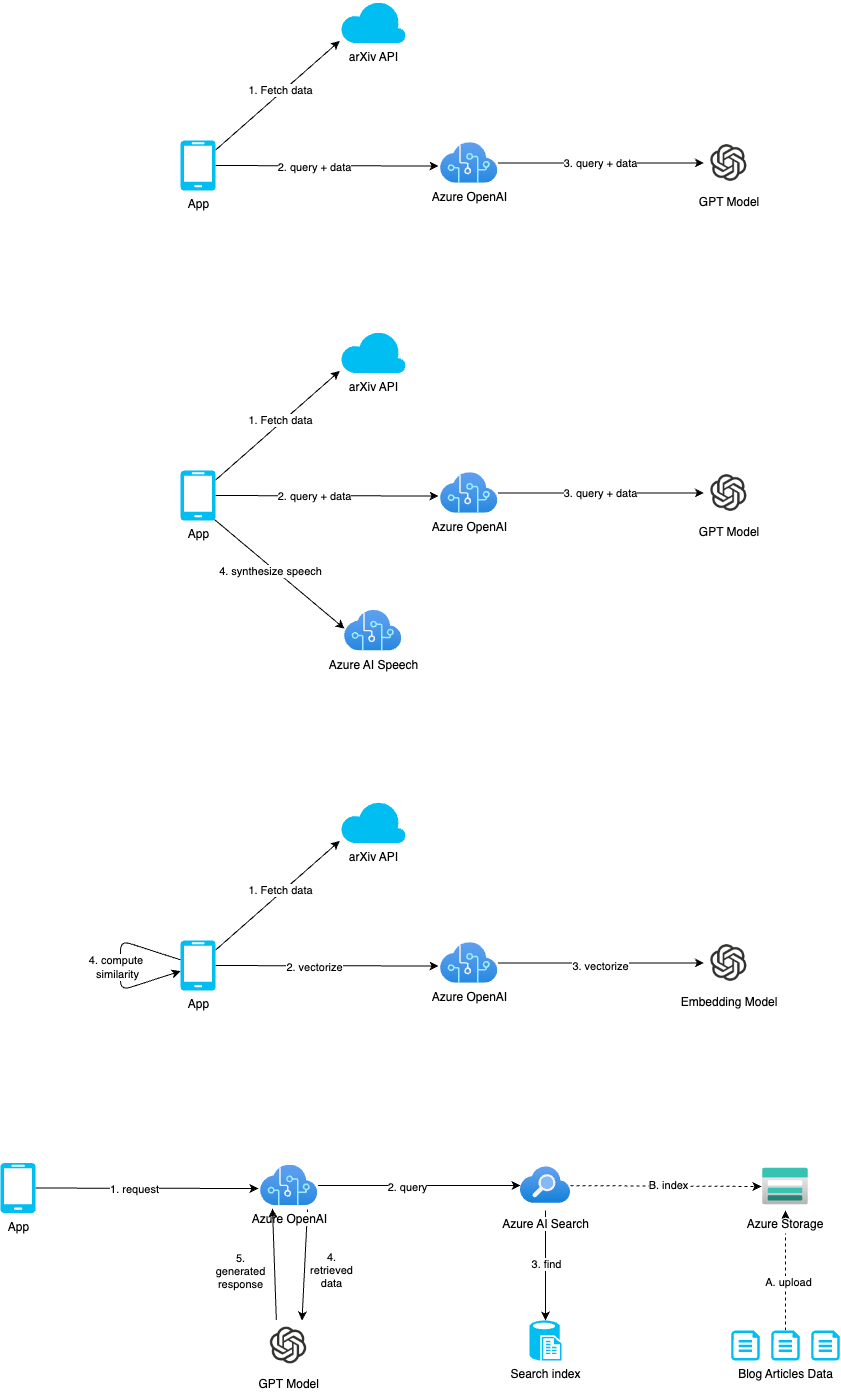

The diagram above was exported from draw.io. Its source (the exported page's mxGraphModel, read from the mxfile embedded in the PNG):
<mxGraphModel dx="1782" dy="959" grid="1" gridSize="10" guides="1" tooltips="1" connect="1" arrows="1" fold="1" page="0" pageScale="1" pageWidth="827" pageHeight="1169" math="0" shadow="0">
  <root>
    <mxCell id="0" />
    <mxCell id="1" parent="0" />
    <mxCell id="3" style="edgeStyle=none;html=1;entryX=0;entryY=0.5;entryDx=0;entryDy=0;" edge="1" parent="1" source="5" target="11">
      <mxGeometry relative="1" as="geometry" />
    </mxCell>
    <mxCell id="16" value="3. query + data" style="edgeLabel;html=1;align=center;verticalAlign=middle;resizable=0;points=[];" vertex="1" connectable="0" parent="3">
      <mxGeometry x="0.062" y="-1" relative="1" as="geometry">
        <mxPoint x="-7" y="-1" as="offset" />
      </mxGeometry>
    </mxCell>
    <mxCell id="5" value="Azure OpenAI" style="aspect=fixed;html=1;points=[];align=center;image;fontSize=12;image=img/lib/azure2/ai_machine_learning/Cognitive_Services.svg;" vertex="1" parent="1">
      <mxGeometry x="410" y="432.25" width="57.38" height="40.5" as="geometry" />
    </mxCell>
    <mxCell id="6" style="edgeStyle=none;html=1;entryX=-0.035;entryY=0.574;entryDx=0;entryDy=0;entryPerimeter=0;" edge="1" parent="1" source="8" target="5">
      <mxGeometry relative="1" as="geometry" />
    </mxCell>
    <mxCell id="7" value="2. query + data" style="edgeLabel;html=1;align=center;verticalAlign=middle;resizable=0;points=[];" vertex="1" connectable="0" parent="6">
      <mxGeometry x="-0.1121" y="-1" relative="1" as="geometry">
        <mxPoint as="offset" />
      </mxGeometry>
    </mxCell>
    <mxCell id="14" style="edgeStyle=none;html=1;entryX=-0.012;entryY=0.951;entryDx=0;entryDy=0;entryPerimeter=0;" edge="1" parent="1" source="8" target="13">
      <mxGeometry relative="1" as="geometry" />
    </mxCell>
    <mxCell id="15" value="1. Fetch data" style="edgeLabel;html=1;align=center;verticalAlign=middle;resizable=0;points=[];" vertex="1" connectable="0" parent="14">
      <mxGeometry x="0.0612" y="3" relative="1" as="geometry">
        <mxPoint as="offset" />
      </mxGeometry>
    </mxCell>
    <mxCell id="8" value="App" style="verticalLabelPosition=bottom;html=1;verticalAlign=top;align=center;strokeColor=none;fillColor=#00BEF2;shape=mxgraph.azure.mobile;pointerEvents=1;" vertex="1" parent="1">
      <mxGeometry x="150" y="430" width="35" height="50" as="geometry" />
    </mxCell>
    <mxCell id="11" value="GPT Model" style="shape=image;verticalLabelPosition=bottom;labelBackgroundColor=default;verticalAlign=top;aspect=fixed;imageAspect=0;image=data:image/png,(base64 omitted: 9428 chars);" vertex="1" parent="1">
      <mxGeometry x="673.38" y="427.5" width="51.32" height="50" as="geometry" />
    </mxCell>
    <mxCell id="13" value="arXiv API" style="verticalLabelPosition=bottom;html=1;verticalAlign=top;align=center;strokeColor=none;fillColor=#00BEF2;shape=mxgraph.azure.cloud;" vertex="1" parent="1">
      <mxGeometry x="310" y="290" width="65.38" height="42.5" as="geometry" />
    </mxCell>
    <mxCell id="30" style="edgeStyle=none;html=1;entryX=0;entryY=0.5;entryDx=0;entryDy=0;" edge="1" parent="1" source="32" target="40">
      <mxGeometry relative="1" as="geometry" />
    </mxCell>
    <mxCell id="31" value="3. query + data" style="edgeLabel;html=1;align=center;verticalAlign=middle;resizable=0;points=[];" vertex="1" connectable="0" parent="30">
      <mxGeometry x="0.062" y="-1" relative="1" as="geometry">
        <mxPoint x="-7" y="-1" as="offset" />
      </mxGeometry>
    </mxCell>
    <mxCell id="32" value="Azure OpenAI" style="aspect=fixed;html=1;points=[];align=center;image;fontSize=12;image=img/lib/azure2/ai_machine_learning/Cognitive_Services.svg;" vertex="1" parent="1">
      <mxGeometry x="410" y="762.25" width="57.38" height="40.5" as="geometry" />
    </mxCell>
    <mxCell id="33" style="edgeStyle=none;html=1;entryX=-0.035;entryY=0.574;entryDx=0;entryDy=0;entryPerimeter=0;" edge="1" parent="1" source="37" target="32">
      <mxGeometry relative="1" as="geometry" />
    </mxCell>
    <mxCell id="34" value="2. query + data" style="edgeLabel;html=1;align=center;verticalAlign=middle;resizable=0;points=[];" vertex="1" connectable="0" parent="33">
      <mxGeometry x="-0.1121" y="-1" relative="1" as="geometry">
        <mxPoint y="-1" as="offset" />
      </mxGeometry>
    </mxCell>
    <mxCell id="35" style="edgeStyle=none;html=1;entryX=-0.012;entryY=0.951;entryDx=0;entryDy=0;entryPerimeter=0;" edge="1" parent="1" source="37" target="41">
      <mxGeometry relative="1" as="geometry" />
    </mxCell>
    <mxCell id="36" value="1. Fetch data" style="edgeLabel;html=1;align=center;verticalAlign=middle;resizable=0;points=[];" vertex="1" connectable="0" parent="35">
      <mxGeometry x="0.0612" y="3" relative="1" as="geometry">
        <mxPoint as="offset" />
      </mxGeometry>
    </mxCell>
    <mxCell id="44" style="edgeStyle=none;html=1;exitX=0.97;exitY=0.98;exitDx=0;exitDy=0;exitPerimeter=0;entryX=0;entryY=0.449;entryDx=0;entryDy=0;entryPerimeter=0;" edge="1" parent="1" source="37" target="42">
      <mxGeometry relative="1" as="geometry" />
    </mxCell>
    <mxCell id="45" value="4. synthesize speech" style="edgeLabel;html=1;align=center;verticalAlign=middle;resizable=0;points=[];" vertex="1" connectable="0" parent="44">
      <mxGeometry x="-0.099" y="-4" relative="1" as="geometry">
        <mxPoint as="offset" />
      </mxGeometry>
    </mxCell>
    <mxCell id="37" value="App" style="verticalLabelPosition=bottom;html=1;verticalAlign=top;align=center;strokeColor=none;fillColor=#00BEF2;shape=mxgraph.azure.mobile;pointerEvents=1;" vertex="1" parent="1">
      <mxGeometry x="150" y="760" width="35" height="50" as="geometry" />
    </mxCell>
    <mxCell id="40" value="GPT Model" style="shape=image;verticalLabelPosition=bottom;labelBackgroundColor=default;verticalAlign=top;aspect=fixed;imageAspect=0;image=data:image/png,(base64 omitted: 9428 chars);" vertex="1" parent="1">
      <mxGeometry x="673.38" y="757.5" width="51.32" height="50" as="geometry" />
    </mxCell>
    <mxCell id="41" value="arXiv API" style="verticalLabelPosition=bottom;html=1;verticalAlign=top;align=center;strokeColor=none;fillColor=#00BEF2;shape=mxgraph.azure.cloud;" vertex="1" parent="1">
      <mxGeometry x="310" y="620" width="65.38" height="42.5" as="geometry" />
    </mxCell>
    <mxCell id="42" value="Azure AI Speech" style="aspect=fixed;html=1;points=[];align=center;image;fontSize=12;image=img/lib/azure2/ai_machine_learning/Cognitive_Services.svg;" vertex="1" parent="1">
      <mxGeometry x="314" y="900" width="57.38" height="40.5" as="geometry" />
    </mxCell>
    <mxCell id="47" style="edgeStyle=none;html=1;entryX=0;entryY=0.5;entryDx=0;entryDy=0;" edge="1" parent="1" source="49" target="57">
      <mxGeometry relative="1" as="geometry" />
    </mxCell>
    <mxCell id="48" value="3. vectorize" style="edgeLabel;html=1;align=center;verticalAlign=middle;resizable=0;points=[];" vertex="1" connectable="0" parent="47">
      <mxGeometry x="0.062" y="-1" relative="1" as="geometry">
        <mxPoint x="-7" y="2" as="offset" />
      </mxGeometry>
    </mxCell>
    <mxCell id="49" value="Azure OpenAI" style="aspect=fixed;html=1;points=[];align=center;image;fontSize=12;image=img/lib/azure2/ai_machine_learning/Cognitive_Services.svg;" vertex="1" parent="1">
      <mxGeometry x="410" y="1232.25" width="57.38" height="40.5" as="geometry" />
    </mxCell>
    <mxCell id="50" style="edgeStyle=none;html=1;entryX=-0.035;entryY=0.574;entryDx=0;entryDy=0;entryPerimeter=0;" edge="1" parent="1" source="56" target="49">
      <mxGeometry relative="1" as="geometry" />
    </mxCell>
    <mxCell id="51" value="2. vectorize" style="edgeLabel;html=1;align=center;verticalAlign=middle;resizable=0;points=[];" vertex="1" connectable="0" parent="50">
      <mxGeometry x="-0.1121" y="-1" relative="1" as="geometry">
        <mxPoint as="offset" />
      </mxGeometry>
    </mxCell>
    <mxCell id="52" style="edgeStyle=none;html=1;entryX=-0.012;entryY=0.951;entryDx=0;entryDy=0;entryPerimeter=0;" edge="1" parent="1" source="56" target="58">
      <mxGeometry relative="1" as="geometry" />
    </mxCell>
    <mxCell id="53" value="1. Fetch data" style="edgeLabel;html=1;align=center;verticalAlign=middle;resizable=0;points=[];" vertex="1" connectable="0" parent="52">
      <mxGeometry x="0.0612" y="3" relative="1" as="geometry">
        <mxPoint as="offset" />
      </mxGeometry>
    </mxCell>
    <mxCell id="56" value="App" style="verticalLabelPosition=bottom;html=1;verticalAlign=top;align=center;strokeColor=none;fillColor=#00BEF2;shape=mxgraph.azure.mobile;pointerEvents=1;" vertex="1" parent="1">
      <mxGeometry x="150" y="1230" width="35" height="50" as="geometry" />
    </mxCell>
    <mxCell id="57" value="Embedding Model" style="shape=image;verticalLabelPosition=bottom;labelBackgroundColor=default;verticalAlign=top;aspect=fixed;imageAspect=0;image=data:image/png,(base64 omitted: 9428 chars);" vertex="1" parent="1">
      <mxGeometry x="673.38" y="1227.5" width="51.32" height="50" as="geometry" />
    </mxCell>
    <mxCell id="58" value="arXiv API" style="verticalLabelPosition=bottom;html=1;verticalAlign=top;align=center;strokeColor=none;fillColor=#00BEF2;shape=mxgraph.azure.cloud;" vertex="1" parent="1">
      <mxGeometry x="310" y="1090" width="65.38" height="42.5" as="geometry" />
    </mxCell>
    <mxCell id="60" style="edgeStyle=none;html=1;" edge="1" parent="1" source="56" target="56">
      <mxGeometry relative="1" as="geometry">
        <Array as="points">
          <mxPoint x="90" y="1280" />
        </Array>
      </mxGeometry>
    </mxCell>
    <mxCell id="61" value="4. compute&amp;nbsp;&lt;br&gt;similarity" style="edgeLabel;html=1;align=center;verticalAlign=middle;resizable=0;points=[];" vertex="1" connectable="0" parent="60">
      <mxGeometry x="0.0205" y="-4" relative="1" as="geometry">
        <mxPoint as="offset" />
      </mxGeometry>
    </mxCell>
    <mxCell id="62" style="edgeStyle=none;html=1;entryX=0;entryY=0.5;entryDx=0;entryDy=0;dashed=1;" edge="1" parent="1" source="66" target="84">
      <mxGeometry relative="1" as="geometry">
        <mxPoint x="730" y="1475" as="targetPoint" />
      </mxGeometry>
    </mxCell>
    <mxCell id="63" value="B. index" style="edgeLabel;html=1;align=center;verticalAlign=middle;resizable=0;points=[];" vertex="1" connectable="0" parent="62">
      <mxGeometry x="0.0119" y="1" relative="1" as="geometry">
        <mxPoint as="offset" />
      </mxGeometry>
    </mxCell>
    <mxCell id="64" style="edgeStyle=none;html=1;entryX=0.5;entryY=0;entryDx=0;entryDy=0;entryPerimeter=0;startArrow=none;startFill=0;endArrow=classic;endFill=1;" edge="1" parent="1" source="66" target="83">
      <mxGeometry relative="1" as="geometry" />
    </mxCell>
    <mxCell id="65" value="3. find" style="edgeLabel;html=1;align=center;verticalAlign=middle;resizable=0;points=[];" vertex="1" connectable="0" parent="64">
      <mxGeometry x="-0.0364" relative="1" as="geometry">
        <mxPoint as="offset" />
      </mxGeometry>
    </mxCell>
    <mxCell id="66" value="Azure AI Search" style="sketch=0;aspect=fixed;html=1;points=[];align=center;image;fontSize=12;image=data:image/svg+xml,(base64 omitted: 1524 chars);" vertex="1" parent="1">
      <mxGeometry x="490" y="1450" width="50" height="50" as="geometry" />
    </mxCell>
    <mxCell id="67" style="edgeStyle=none;html=1;" edge="1" parent="1" source="71" target="66">
      <mxGeometry relative="1" as="geometry" />
    </mxCell>
    <mxCell id="68" value="2. query" style="edgeLabel;html=1;align=center;verticalAlign=middle;resizable=0;points=[];" vertex="1" connectable="0" parent="67">
      <mxGeometry x="-0.1253" y="-1" relative="1" as="geometry">
        <mxPoint as="offset" />
      </mxGeometry>
    </mxCell>
    <mxCell id="69" style="edgeStyle=none;html=1;entryX=0.75;entryY=0;entryDx=0;entryDy=0;exitX=0.819;exitY=1.093;exitDx=0;exitDy=0;exitPerimeter=0;" edge="1" parent="1" source="71" target="77">
      <mxGeometry relative="1" as="geometry" />
    </mxCell>
    <mxCell id="70" value="4. &lt;br&gt;retrieved&lt;br&gt;data" style="edgeLabel;html=1;align=center;verticalAlign=middle;resizable=0;points=[];" vertex="1" connectable="0" parent="69">
      <mxGeometry x="-0.0147" y="1" relative="1" as="geometry">
        <mxPoint x="25" y="6" as="offset" />
      </mxGeometry>
    </mxCell>
    <mxCell id="71" value="Azure OpenAI" style="aspect=fixed;html=1;points=[];align=center;image;fontSize=12;image=img/lib/azure2/ai_machine_learning/Cognitive_Services.svg;" vertex="1" parent="1">
      <mxGeometry x="230" y="1454.75" width="57.38" height="40.5" as="geometry" />
    </mxCell>
    <mxCell id="72" style="edgeStyle=none;html=1;entryX=-0.035;entryY=0.574;entryDx=0;entryDy=0;entryPerimeter=0;" edge="1" parent="1" source="74" target="71">
      <mxGeometry relative="1" as="geometry" />
    </mxCell>
    <mxCell id="73" value="1. request" style="edgeLabel;html=1;align=center;verticalAlign=middle;resizable=0;points=[];" vertex="1" connectable="0" parent="72">
      <mxGeometry x="-0.1121" y="-1" relative="1" as="geometry">
        <mxPoint as="offset" />
      </mxGeometry>
    </mxCell>
    <mxCell id="74" value="App" style="verticalLabelPosition=bottom;html=1;verticalAlign=top;align=center;strokeColor=none;fillColor=#00BEF2;shape=mxgraph.azure.mobile;pointerEvents=1;" vertex="1" parent="1">
      <mxGeometry x="-30.000000000000014" y="1452.5" width="35" height="50" as="geometry" />
    </mxCell>
    <mxCell id="75" style="edgeStyle=none;html=1;exitX=0.25;exitY=0;exitDx=0;exitDy=0;startArrow=none;startFill=0;endArrow=classic;endFill=1;entryX=0.209;entryY=1.068;entryDx=0;entryDy=0;entryPerimeter=0;" edge="1" parent="1" source="77" target="71">
      <mxGeometry relative="1" as="geometry" />
    </mxCell>
    <mxCell id="76" value="5.&lt;br&gt;generated&lt;br&gt;response" style="edgeLabel;html=1;align=center;verticalAlign=middle;resizable=0;points=[];" vertex="1" connectable="0" parent="75">
      <mxGeometry x="0.1178" y="3" relative="1" as="geometry">
        <mxPoint x="-31" y="13" as="offset" />
      </mxGeometry>
    </mxCell>
    <mxCell id="77" value="GPT Model" style="shape=image;verticalLabelPosition=bottom;labelBackgroundColor=default;verticalAlign=top;aspect=fixed;imageAspect=0;image=data:image/png,(base64 omitted: 9428 chars);" vertex="1" parent="1">
      <mxGeometry x="233.03" y="1610" width="51.32" height="50" as="geometry" />
    </mxCell>
    <mxCell id="78" style="edgeStyle=none;html=1;dashed=1;startArrow=none;startFill=0;endArrow=classic;endFill=1;entryX=0.5;entryY=1;entryDx=0;entryDy=0;" edge="1" parent="1" source="80" target="84">
      <mxGeometry relative="1" as="geometry">
        <mxPoint x="755" y="1497.5" as="targetPoint" />
      </mxGeometry>
    </mxCell>
    <mxCell id="79" value="A. upload" style="edgeLabel;html=1;align=center;verticalAlign=middle;resizable=0;points=[];" vertex="1" connectable="0" parent="78">
      <mxGeometry x="-0.1837" y="-2" relative="1" as="geometry">
        <mxPoint as="offset" />
      </mxGeometry>
    </mxCell>
    <mxCell id="80" value="Blog Articles Data" style="verticalLabelPosition=bottom;html=1;verticalAlign=top;align=center;strokeColor=none;fillColor=#00BEF2;shape=mxgraph.azure.file;pointerEvents=1;" vertex="1" parent="1">
      <mxGeometry x="740.75" y="1620" width="28.5" height="30" as="geometry" />
    </mxCell>
    <mxCell id="81" value="" style="verticalLabelPosition=bottom;html=1;verticalAlign=top;align=center;strokeColor=none;fillColor=#00BEF2;shape=mxgraph.azure.file;pointerEvents=1;" vertex="1" parent="1">
      <mxGeometry x="780.75" y="1620" width="28.5" height="30" as="geometry" />
    </mxCell>
    <mxCell id="82" value="" style="verticalLabelPosition=bottom;html=1;verticalAlign=top;align=center;strokeColor=none;fillColor=#00BEF2;shape=mxgraph.azure.file;pointerEvents=1;" vertex="1" parent="1">
      <mxGeometry x="700.75" y="1620" width="28.5" height="30" as="geometry" />
    </mxCell>
    <mxCell id="83" value="Search index" style="verticalLabelPosition=bottom;html=1;verticalAlign=top;align=center;strokeColor=none;fillColor=#00BEF2;shape=mxgraph.azure.sql_reporting;" vertex="1" parent="1">
      <mxGeometry x="499" y="1610" width="32" height="40" as="geometry" />
    </mxCell>
    <mxCell id="84" value="Azure Storage" style="shape=image;verticalLabelPosition=bottom;labelBackgroundColor=default;verticalAlign=top;aspect=fixed;imageAspect=0;image=data:image/svg+xml,(base64 omitted: 1532 chars);" vertex="1" parent="1">
      <mxGeometry x="731" y="1452" width="48" height="48" as="geometry" />
    </mxCell>
  </root>
</mxGraphModel>